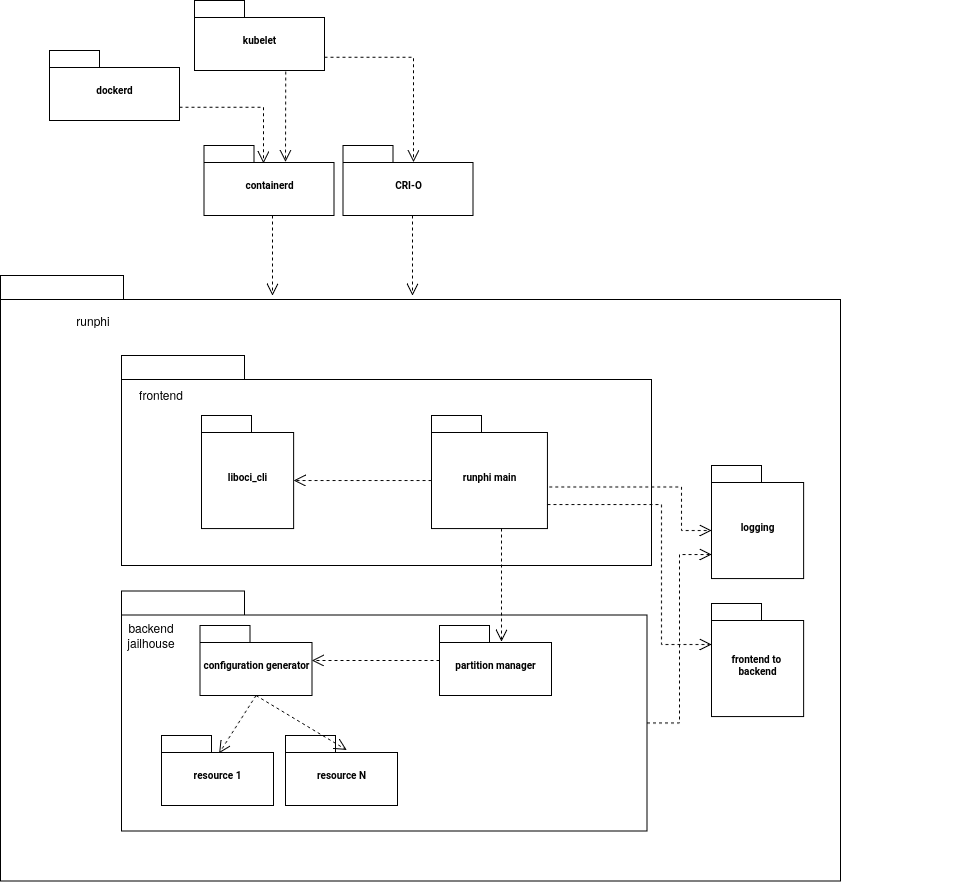

The diagram above was exported from draw.io. Its source (the exported page's mxGraphModel, read from the mxfile embedded in the PNG):
<mxGraphModel dx="1434" dy="2076" grid="1" gridSize="10" guides="1" tooltips="1" connect="1" arrows="1" fold="1" page="1" pageScale="1" pageWidth="827" pageHeight="1169" background="none" math="0" shadow="0">
  <root>
    <mxCell id="0" />
    <mxCell id="1" parent="0" />
    <mxCell id="6e0c8c40b5770093-6" value="" style="group" parent="1" vertex="1" connectable="0">
      <mxGeometry x="423.5" y="70" width="130" height="70" as="geometry" />
    </mxCell>
    <mxCell id="6e0c8c40b5770093-4" value="containerd" style="shape=folder;fontStyle=1;spacingTop=10;tabWidth=50;tabHeight=17;tabPosition=left;html=1;rounded=0;shadow=0;comic=0;labelBackgroundColor=none;strokeWidth=1;fontFamily=Verdana;fontSize=10;align=center;" parent="6e0c8c40b5770093-6" vertex="1">
      <mxGeometry width="130" height="70" as="geometry" />
    </mxCell>
    <mxCell id="6e0c8c40b5770093-18" value="" style="group" parent="1" vertex="1" connectable="0">
      <mxGeometry x="220" y="200" width="958.5" height="605.5" as="geometry" />
    </mxCell>
    <mxCell id="6e0c8c40b5770093-11" value="" style="shape=folder;fontStyle=1;spacingTop=10;tabWidth=123;tabHeight=24;tabPosition=left;html=1;rounded=0;shadow=0;comic=0;labelBackgroundColor=none;strokeWidth=1;fontFamily=Verdana;fontSize=10;align=center;" parent="6e0c8c40b5770093-18" vertex="1">
      <mxGeometry width="840" height="605.5" as="geometry" />
    </mxCell>
    <mxCell id="r6urvcs2ZbDAaHHWRdof-10" value="runphi" style="text;html=1;align=center;verticalAlign=middle;whiteSpace=wrap;rounded=0;" vertex="1" parent="6e0c8c40b5770093-18">
      <mxGeometry x="62.620000000000005" y="30" width="60" height="30" as="geometry" />
    </mxCell>
    <mxCell id="6e0c8c40b5770093-19" value="" style="group" parent="6e0c8c40b5770093-18" vertex="1" connectable="0">
      <mxGeometry x="121" y="80" width="530" height="210" as="geometry" />
    </mxCell>
    <mxCell id="6e0c8c40b5770093-20" value="" style="shape=folder;fontStyle=1;spacingTop=10;tabWidth=123;tabHeight=24;tabPosition=left;html=1;rounded=0;shadow=0;comic=0;labelBackgroundColor=none;strokeWidth=1;fontFamily=Verdana;fontSize=10;align=center;" parent="6e0c8c40b5770093-19" vertex="1">
      <mxGeometry width="530" height="210.00000000000003" as="geometry" />
    </mxCell>
    <mxCell id="6e0c8c40b5770093-22" value="runphi main" style="shape=folder;fontStyle=1;spacingTop=10;tabWidth=50;tabHeight=17;tabPosition=left;html=1;rounded=0;shadow=0;comic=0;labelBackgroundColor=none;strokeWidth=1;fontFamily=Verdana;fontSize=10;align=center;" parent="6e0c8c40b5770093-19" vertex="1">
      <mxGeometry x="310" y="60.00000000000001" width="115.93" height="113.08" as="geometry" />
    </mxCell>
    <mxCell id="6e0c8c40b5770093-23" value="liboci_cli" style="shape=folder;fontStyle=1;spacingTop=10;tabWidth=50;tabHeight=17;tabPosition=left;html=1;rounded=0;shadow=0;comic=0;labelBackgroundColor=none;strokeWidth=1;fontFamily=Verdana;fontSize=10;align=center;" parent="6e0c8c40b5770093-19" vertex="1">
      <mxGeometry x="80" y="60.00000000000001" width="92.14" height="113.08" as="geometry" />
    </mxCell>
    <mxCell id="r6urvcs2ZbDAaHHWRdof-12" value="frontend" style="text;html=1;align=center;verticalAlign=middle;whiteSpace=wrap;rounded=0;" vertex="1" parent="6e0c8c40b5770093-19">
      <mxGeometry x="10" y="22.10526315789474" width="60" height="33.15789473684211" as="geometry" />
    </mxCell>
    <mxCell id="r6urvcs2ZbDAaHHWRdof-25" style="rounded=0;html=1;dashed=1;labelBackgroundColor=none;startFill=0;endArrow=open;endFill=0;endSize=10;fontFamily=Verdana;fontSize=10;edgeStyle=elbowEdgeStyle;exitX=0;exitY=0;exitDx=0;exitDy=65.03999999999999;exitPerimeter=0;entryX=0;entryY=0;entryDx=92.14;entryDy=65.03999999999999;entryPerimeter=0;" edge="1" parent="6e0c8c40b5770093-19" source="6e0c8c40b5770093-22" target="6e0c8c40b5770093-23">
      <mxGeometry relative="1" as="geometry">
        <mxPoint x="212" y="-130" as="sourcePoint" />
        <mxPoint x="212" y="-50" as="targetPoint" />
      </mxGeometry>
    </mxCell>
    <mxCell id="r6urvcs2ZbDAaHHWRdof-22" value="logging" style="shape=folder;fontStyle=1;spacingTop=10;tabWidth=50;tabHeight=17;tabPosition=left;html=1;rounded=0;shadow=0;comic=0;labelBackgroundColor=none;strokeWidth=1;fontFamily=Verdana;fontSize=10;align=center;" vertex="1" parent="6e0c8c40b5770093-18">
      <mxGeometry x="711" y="190.00000000000003" width="92.14" height="113.08" as="geometry" />
    </mxCell>
    <mxCell id="r6urvcs2ZbDAaHHWRdof-23" value="&lt;div&gt;frontend to&amp;nbsp;&lt;/div&gt;&lt;div&gt;backend&lt;/div&gt;" style="shape=folder;fontStyle=1;spacingTop=10;tabWidth=50;tabHeight=17;tabPosition=left;html=1;rounded=0;shadow=0;comic=0;labelBackgroundColor=none;strokeWidth=1;fontFamily=Verdana;fontSize=10;align=center;" vertex="1" parent="6e0c8c40b5770093-18">
      <mxGeometry x="711" y="328" width="92.14" height="113.08" as="geometry" />
    </mxCell>
    <mxCell id="r6urvcs2ZbDAaHHWRdof-26" style="rounded=0;html=1;dashed=1;labelBackgroundColor=none;startFill=0;endArrow=open;endFill=0;endSize=10;fontFamily=Verdana;fontSize=10;edgeStyle=elbowEdgeStyle;exitX=1.016;exitY=0.632;exitDx=0;exitDy=0;exitPerimeter=0;entryX=0;entryY=0;entryDx=0;entryDy=65.03999999999999;entryPerimeter=0;" edge="1" parent="6e0c8c40b5770093-18" source="6e0c8c40b5770093-22" target="r6urvcs2ZbDAaHHWRdof-22">
      <mxGeometry relative="1" as="geometry">
        <mxPoint x="441" y="215" as="sourcePoint" />
        <mxPoint x="303" y="215" as="targetPoint" />
        <Array as="points">
          <mxPoint x="681" y="240" />
        </Array>
      </mxGeometry>
    </mxCell>
    <mxCell id="r6urvcs2ZbDAaHHWRdof-28" style="rounded=0;html=1;dashed=1;labelBackgroundColor=none;startFill=0;endArrow=open;endFill=0;endSize=10;fontFamily=Verdana;fontSize=10;edgeStyle=elbowEdgeStyle;entryX=0;entryY=0;entryDx=0;entryDy=41.019999999999996;entryPerimeter=0;exitX=0;exitY=0;exitDx=115.93;exitDy=89.06;exitPerimeter=0;" edge="1" parent="6e0c8c40b5770093-18" source="6e0c8c40b5770093-22" target="r6urvcs2ZbDAaHHWRdof-23">
      <mxGeometry relative="1" as="geometry">
        <mxPoint x="559" y="221" as="sourcePoint" />
        <mxPoint x="721" y="265" as="targetPoint" />
        <Array as="points">
          <mxPoint x="661" y="300" />
        </Array>
      </mxGeometry>
    </mxCell>
    <mxCell id="6e0c8c40b5770093-33" value="" style="shape=folder;fontStyle=1;spacingTop=10;tabWidth=123;tabHeight=24;tabPosition=left;html=1;rounded=0;shadow=0;comic=0;labelBackgroundColor=none;strokeColor=#000000;strokeWidth=1;fillColor=#ffffff;fontFamily=Verdana;fontSize=10;fontColor=#000000;align=center;" parent="1" vertex="1">
      <mxGeometry x="341" y="515.5" width="525.5" height="240" as="geometry" />
    </mxCell>
    <mxCell id="6e0c8c40b5770093-66" style="edgeStyle=none;rounded=0;html=1;dashed=1;labelBackgroundColor=none;startFill=0;endArrow=open;endFill=0;endSize=10;fontFamily=Verdana;fontSize=10;" parent="1" source="6e0c8c40b5770093-42" target="6e0c8c40b5770093-43" edge="1">
      <mxGeometry relative="1" as="geometry" />
    </mxCell>
    <mxCell id="6e0c8c40b5770093-42" value="partition manager" style="shape=folder;fontStyle=1;spacingTop=10;tabWidth=50;tabHeight=17;tabPosition=left;html=1;rounded=0;shadow=0;comic=0;labelBackgroundColor=none;strokeColor=#000000;strokeWidth=1;fillColor=#ffffff;fontFamily=Verdana;fontSize=10;fontColor=#000000;align=center;" parent="1" vertex="1">
      <mxGeometry x="659" y="550" width="112" height="70" as="geometry" />
    </mxCell>
    <mxCell id="6e0c8c40b5770093-43" value="configuration generator" style="shape=folder;fontStyle=1;spacingTop=10;tabWidth=50;tabHeight=17;tabPosition=left;html=1;rounded=0;shadow=0;comic=0;labelBackgroundColor=none;strokeColor=#000000;strokeWidth=1;fillColor=#ffffff;fontFamily=Verdana;fontSize=10;fontColor=#000000;align=center;" parent="1" vertex="1">
      <mxGeometry x="419.5" y="550" width="112" height="70" as="geometry" />
    </mxCell>
    <mxCell id="6e0c8c40b5770093-44" value="resource 1" style="shape=folder;fontStyle=1;spacingTop=10;tabWidth=50;tabHeight=17;tabPosition=left;html=1;rounded=0;shadow=0;comic=0;labelBackgroundColor=none;strokeColor=#000000;strokeWidth=1;fillColor=#ffffff;fontFamily=Verdana;fontSize=10;fontColor=#000000;align=center;" parent="1" vertex="1">
      <mxGeometry x="381" y="660" width="112" height="70" as="geometry" />
    </mxCell>
    <mxCell id="6e0c8c40b5770093-45" value="resource N" style="shape=folder;fontStyle=1;spacingTop=10;tabWidth=50;tabHeight=17;tabPosition=left;html=1;rounded=0;shadow=0;comic=0;labelBackgroundColor=none;strokeColor=#000000;strokeWidth=1;fillColor=#ffffff;fontFamily=Verdana;fontSize=10;fontColor=#000000;align=center;" parent="1" vertex="1">
      <mxGeometry x="505" y="660" width="112" height="70" as="geometry" />
    </mxCell>
    <mxCell id="r6urvcs2ZbDAaHHWRdof-1" value="CRI-O" style="shape=folder;fontStyle=1;spacingTop=10;tabWidth=50;tabHeight=17;tabPosition=left;html=1;rounded=0;shadow=0;comic=0;labelBackgroundColor=none;strokeWidth=1;fontFamily=Verdana;fontSize=10;align=center;" vertex="1" parent="1">
      <mxGeometry x="562.5" y="70" width="130" height="70" as="geometry" />
    </mxCell>
    <mxCell id="r6urvcs2ZbDAaHHWRdof-2" value="" style="group" vertex="1" connectable="0" parent="1">
      <mxGeometry x="269" y="-25" width="130" height="70" as="geometry" />
    </mxCell>
    <mxCell id="r6urvcs2ZbDAaHHWRdof-3" value="dockerd" style="shape=folder;fontStyle=1;spacingTop=10;tabWidth=50;tabHeight=17;tabPosition=left;html=1;rounded=0;shadow=0;comic=0;labelBackgroundColor=none;strokeWidth=1;fontFamily=Verdana;fontSize=10;align=center;" vertex="1" parent="r6urvcs2ZbDAaHHWRdof-2">
      <mxGeometry width="130" height="70" as="geometry" />
    </mxCell>
    <mxCell id="r6urvcs2ZbDAaHHWRdof-4" value="" style="group" vertex="1" connectable="0" parent="1">
      <mxGeometry x="408.5" y="-55" width="130" height="70" as="geometry" />
    </mxCell>
    <mxCell id="r6urvcs2ZbDAaHHWRdof-5" value="kubelet" style="shape=folder;fontStyle=1;spacingTop=10;tabWidth=50;tabHeight=17;tabPosition=left;html=1;rounded=0;shadow=0;comic=0;labelBackgroundColor=none;strokeWidth=1;fontFamily=Verdana;fontSize=10;align=center;" vertex="1" parent="r6urvcs2ZbDAaHHWRdof-4">
      <mxGeometry x="5.5" y="-20" width="130" height="70" as="geometry" />
    </mxCell>
    <mxCell id="r6urvcs2ZbDAaHHWRdof-6" style="rounded=0;html=1;dashed=1;labelBackgroundColor=none;startFill=0;endArrow=open;endFill=0;endSize=10;fontFamily=Verdana;fontSize=10;entryX=0.592;entryY=0.2;entryPerimeter=0;edgeStyle=elbowEdgeStyle;exitX=0.702;exitY=1.016;exitDx=0;exitDy=0;exitPerimeter=0;" edge="1" parent="1" source="r6urvcs2ZbDAaHHWRdof-5">
      <mxGeometry relative="1" as="geometry">
        <mxPoint x="504" y="-10" as="sourcePoint" />
        <mxPoint x="504.21" y="86.5" as="targetPoint" />
      </mxGeometry>
    </mxCell>
    <mxCell id="r6urvcs2ZbDAaHHWRdof-8" style="rounded=0;html=1;dashed=1;labelBackgroundColor=none;startFill=0;endArrow=open;endFill=0;endSize=10;fontFamily=Verdana;fontSize=10;edgeStyle=elbowEdgeStyle;exitX=0;exitY=0;exitDx=130;exitDy=56.75;exitPerimeter=0;entryX=0.577;entryY=0.239;entryDx=0;entryDy=0;entryPerimeter=0;" edge="1" parent="1" source="r6urvcs2ZbDAaHHWRdof-5">
      <mxGeometry relative="1" as="geometry">
        <mxPoint x="539" y="-83.25" as="sourcePoint" />
        <mxPoint x="632.51" y="86.73000000000002" as="targetPoint" />
        <Array as="points">
          <mxPoint x="633" />
        </Array>
      </mxGeometry>
    </mxCell>
    <mxCell id="r6urvcs2ZbDAaHHWRdof-9" style="rounded=0;html=1;dashed=1;labelBackgroundColor=none;startFill=0;endArrow=open;endFill=0;endSize=10;fontFamily=Verdana;fontSize=10;edgeStyle=elbowEdgeStyle;" edge="1" parent="1">
      <mxGeometry relative="1" as="geometry">
        <mxPoint x="632" y="140" as="sourcePoint" />
        <mxPoint x="632" y="220" as="targetPoint" />
      </mxGeometry>
    </mxCell>
    <mxCell id="r6urvcs2ZbDAaHHWRdof-7" style="rounded=0;html=1;dashed=1;labelBackgroundColor=none;startFill=0;endArrow=open;endFill=0;endSize=10;fontFamily=Verdana;fontSize=10;entryX=0.504;entryY=0.255;entryPerimeter=0;edgeStyle=elbowEdgeStyle;exitX=0;exitY=0;exitDx=130;exitDy=56.75;exitPerimeter=0;entryDx=0;entryDy=0;" edge="1" parent="1" source="r6urvcs2ZbDAaHHWRdof-3">
      <mxGeometry relative="1" as="geometry">
        <mxPoint x="308" y="-20" as="sourcePoint" />
        <mxPoint x="482.02" y="87.85000000000014" as="targetPoint" />
        <Array as="points">
          <mxPoint x="483" y="40" />
        </Array>
      </mxGeometry>
    </mxCell>
    <mxCell id="r6urvcs2ZbDAaHHWRdof-11" style="rounded=0;html=1;dashed=1;labelBackgroundColor=none;startFill=0;endArrow=open;endFill=0;endSize=10;fontFamily=Verdana;fontSize=10;edgeStyle=elbowEdgeStyle;" edge="1" parent="1">
      <mxGeometry relative="1" as="geometry">
        <mxPoint x="492" y="140" as="sourcePoint" />
        <mxPoint x="492" y="220" as="targetPoint" />
      </mxGeometry>
    </mxCell>
    <mxCell id="r6urvcs2ZbDAaHHWRdof-24" value="backend jailhouse" style="text;html=1;align=center;verticalAlign=middle;whiteSpace=wrap;rounded=0;" vertex="1" parent="1">
      <mxGeometry x="341" y="542.9252631578947" width="60" height="33.15789473684211" as="geometry" />
    </mxCell>
    <mxCell id="r6urvcs2ZbDAaHHWRdof-27" style="rounded=0;html=1;dashed=1;labelBackgroundColor=none;startFill=0;endArrow=open;endFill=0;endSize=10;fontFamily=Verdana;fontSize=10;edgeStyle=elbowEdgeStyle;exitX=0;exitY=0;exitDx=525.5;exitDy=132;exitPerimeter=0;entryX=0;entryY=0;entryDx=0;entryDy=89.06;entryPerimeter=0;" edge="1" parent="1" source="6e0c8c40b5770093-33" target="r6urvcs2ZbDAaHHWRdof-22">
      <mxGeometry relative="1" as="geometry">
        <mxPoint x="779" y="421" as="sourcePoint" />
        <mxPoint x="941" y="465" as="targetPoint" />
      </mxGeometry>
    </mxCell>
    <mxCell id="r6urvcs2ZbDAaHHWRdof-29" style="rounded=0;html=1;dashed=1;labelBackgroundColor=none;startFill=0;endArrow=open;endFill=0;endSize=10;fontFamily=Verdana;fontSize=10;edgeStyle=elbowEdgeStyle;" edge="1" parent="1" source="6e0c8c40b5770093-22">
      <mxGeometry relative="1" as="geometry">
        <mxPoint x="708.9649999999999" y="459.0799999999999" as="sourcePoint" />
        <mxPoint x="721" y="566" as="targetPoint" />
        <Array as="points">
          <mxPoint x="721" y="450" />
        </Array>
      </mxGeometry>
    </mxCell>
    <mxCell id="r6urvcs2ZbDAaHHWRdof-30" style="edgeStyle=none;rounded=0;html=1;dashed=1;labelBackgroundColor=none;startFill=0;endArrow=open;endFill=0;endSize=10;fontFamily=Verdana;fontSize=10;exitX=0.5;exitY=1;exitDx=0;exitDy=0;exitPerimeter=0;entryX=0.515;entryY=0.253;entryDx=0;entryDy=0;entryPerimeter=0;" edge="1" parent="1" source="6e0c8c40b5770093-43" target="6e0c8c40b5770093-44">
      <mxGeometry relative="1" as="geometry">
        <mxPoint x="669" y="595" as="sourcePoint" />
        <mxPoint x="542" y="595" as="targetPoint" />
      </mxGeometry>
    </mxCell>
    <mxCell id="r6urvcs2ZbDAaHHWRdof-31" style="edgeStyle=none;rounded=0;html=1;dashed=1;labelBackgroundColor=none;startFill=0;endArrow=open;endFill=0;endSize=10;fontFamily=Verdana;fontSize=10;exitX=0.5;exitY=1;exitDx=0;exitDy=0;exitPerimeter=0;entryX=0.547;entryY=0.208;entryDx=0;entryDy=0;entryPerimeter=0;" edge="1" parent="1" source="6e0c8c40b5770093-43" target="6e0c8c40b5770093-45">
      <mxGeometry relative="1" as="geometry">
        <mxPoint x="486" y="630" as="sourcePoint" />
        <mxPoint x="449" y="688" as="targetPoint" />
      </mxGeometry>
    </mxCell>
  </root>
</mxGraphModel>